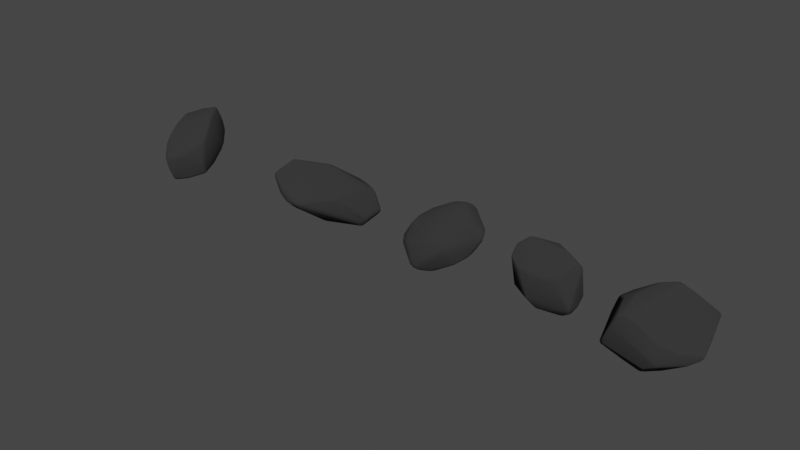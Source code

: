 # Source: rock_generator_file.blend  (saved by Blender 4.2.66; exported with 4.5.12 LTS)
import bpy
from mathutils import Matrix  # noqa: F401  (used for matrix-valued properties, if any)

bpy.ops.wm.read_factory_settings(use_empty=True)
scene = bpy.context.scene
scene.name = 'Scene'

# ---- collections
col_collection = bpy.data.collections.new('Collection'); scene.collection.children.link(col_collection)

# ---- materials (node trees are filled in below, after node groups)
mat_rock = bpy.data.materials.new('Rock')
mat_rock.alpha_threshold = 0.0
mat_rock.use_transparent_shadow = False
mat_rock.diffuse_color = (0.129, 0.129, 0.129, 1.0)
mat_rock.line_color = (0.0, 0.0, 0.0, 1.0)

# ---- material node trees
mat_rock.use_nodes = True; mat_rock.node_tree.nodes.clear()
_N = mat_rock.node_tree.nodes; _L = mat_rock.node_tree.links
n0 = _N.new('ShaderNodeOutputMaterial'); n0.name = 'Material Output'; n0.location = (300, 300)
n1 = _N.new('ShaderNodeBsdfDiffuse'); n1.name = 'Diffuse BSDF'; n1.location = (10, 300)
n1.inputs[0].default_value = (0.03667, 0.03667, 0.03667, 1.0)
n1.inputs[1].default_value = 0.4
_L.new(n1.outputs[0], n0.inputs[0])
n0.is_active_output = True

# ---- world
world_world = bpy.data.worlds.new('World'); scene.world = world_world
world_world.use_nodes = True; world_world.node_tree.nodes.clear()
_N = world_world.node_tree.nodes; _L = world_world.node_tree.links
n0 = _N.new('ShaderNodeOutputWorld'); n0.name = 'World Output'; n0.location = (300, 300)
n1 = _N.new('ShaderNodeBackground'); n1.name = 'Background'; n1.location = (10, 300)
n1.inputs[0].default_value = (0.05088, 0.05088, 0.05088, 1.0)
_L.new(n1.outputs[0], n0.inputs[0])
n0.is_active_output = True
world_world.color = (0.05088, 0.05088, 0.05088)
world_world.use_sun_shadow = False
world_world.sun_shadow_jitter_overblur = 0.0

# ---- meshes
me_cube = bpy.data.meshes.new('Cube')
me_cube.from_pydata([(-0.137, -0.04487, 0.07624), (-0.1612, -0.06598, 0.04908), (-0.1446, -0.08147, 0.05675), (-0.1331, -0.07449, 0.06681), (-0.1499, -0.05939, 0.06433), (0.04826, 0.1889, 0.09847), (0.02447, 0.1733, 0.1245), (0.03526, 0.145, 0.1517), (0.07415, 0.1627, 0.1335), (0.08279, 0.1799, 0.1004), (0.03537, 0.1836, 0.1121), (0.05594, 0.1793, 0.1274), (0.02885, 0.161, 0.1404), (0.05553, 0.1548, 0.1453), (0.08095, 0.1735, 0.1188), (0.06583, 0.1875, 0.0995), (-0.04347, -0.1541, -0.1488), (-0.02304, -0.1737, -0.1241), (-0.04831, -0.189, -0.09876), (-0.08279, -0.1799, -0.1004), (-0.07859, -0.1615, -0.1338), (-0.03226, -0.1658, -0.1388), (-0.05733, -0.1803, -0.127), (-0.03475, -0.1838, -0.112), (-0.06583, -0.1875, -0.09965), (-0.08284, -0.1727, -0.1185), (-0.06195, -0.159, -0.144), (0.1324, 0.06052, -0.07163), (0.1625, 0.06295, -0.04974), (0.149, 0.06309, -0.06317), (0.001681, 0.1552, -0.05962), (-0.01504, 0.1719, -0.03258), (-0.006975, 0.1671, -0.0481), (0.08888, 0.1776, 0.05466), (0.0597, 0.1876, 0.02926), (0.07451, 0.1861, 0.04418), (0.07598, 0.1769, 0.000793), (0.1112, 0.1658, 0.01837), (0.1305, 0.1395, -0.007578), (0.09436, 0.1535, -0.02499), (0.09483, 0.1735, 0.009387), (0.1047, 0.1633, -0.00539), (0.1224, 0.1543, 0.004901), (0.1136, 0.1478, -0.01771), (0.08578, 0.1674, -0.01363), (-0.006008, -0.163, 0.05355), (0.009992, -0.1751, 0.01887), (0.002376, -0.1717, 0.03707), (0.1111, -0.1481, -0.01293), (0.1373, -0.1231, 0.001346), (0.1315, -0.123, 0.03978), (0.1052, -0.1588, 0.02833), (0.1261, -0.1371, -0.006575), (0.1234, -0.1449, 0.01569), (0.1366, -0.124, 0.0209), (0.1199, -0.1425, 0.03539), (0.1091, -0.1561, 0.007186), (0.05503, -0.1623, 0.05734), (0.0144, -0.1525, 0.06775), (0.0351, -0.1601, 0.06476), (-0.1366, 0.1174, -0.04491), (-0.1413, 0.1218, -0.006814), (-0.1153, 0.1464, 0.007951), (-0.1104, 0.1558, -0.0341), (-0.1414, 0.1207, -0.02629), (-0.1283, 0.1423, -0.02141), (-0.1302, 0.1356, 0.00136), (-0.1138, 0.1539, -0.01269), (-0.125, 0.1381, -0.04102), (-0.09012, -0.1793, -0.05555), (-0.05955, -0.188, -0.03051), (-0.07483, -0.1867, -0.04481), (-0.07572, -0.1788, -0.007205), (-0.116, -0.1541, 0.01291), (-0.1124, -0.1666, -0.02325), (-0.09621, -0.1687, 0.004285), (-0.1039, -0.169, -0.003442), (-0.1159, -0.162, -0.004516), (-0.09537, -0.175, -0.01508), (-0.01906, 0.1441, -0.07565), (-0.05984, 0.1543, -0.06596), (-0.04004, 0.1513, -0.07329), (-0.1411, -0.02953, -0.1278), (-0.1571, -0.05517, -0.1146), (-0.1643, -0.01956, -0.1048), (-0.1497, -0.0417, -0.1237), (-0.1563, -0.03393, -0.1191), (-0.1632, -0.03731, -0.1117), (-0.1539, -0.02393, -0.119), (-0.199, -0.01311, -0.01318), (-0.2075, -0.04797, -0.0527), (-0.2036, -0.06487, -0.03405), (-0.2057, -0.02947, -0.03336), (-0.2098, -0.04468, -0.03311), (-0.2113, -0.05766, -0.04232), (-0.2055, -0.03961, -0.02117), (-0.2075, -0.04797, -0.0527), (-0.1954, -0.0804, -0.06829), (-0.2078, -0.0705, -0.03224), (-0.2039, -0.06413, -0.06253), (-0.2096, -0.06825, -0.05182), (-0.2056, -0.07838, -0.05144), (-0.2125, -0.05978, -0.04223), (-0.1255, 0.07401, -0.09829), (-0.09975, 0.1135, -0.08763), (-0.1062, 0.05479, -0.1219), (-0.1141, 0.09509, -0.09435), (-0.1114, 0.08181, -0.107), (-0.103, 0.0868, -0.1072), (-0.117, 0.06477, -0.1128), (-0.1733, -0.01452, 0.05069), (-0.1504, 0.01622, 0.0776), (-0.168, 0.03224, 0.05148), (-0.1633, 0.0004888, 0.0658), (-0.1668, 0.01348, 0.06307), (-0.1624, 0.02485, 0.06709), (-0.1732, 0.009137, 0.05215), (-0.1235, 0.07168, 0.09801), (-0.1203, 0.09997, 0.08366), (-0.1464, 0.07652, 0.06777), (-0.124, 0.08648, 0.09399), (-0.1337, 0.08351, 0.08659), (-0.1353, 0.08984, 0.07655), (-0.1382, 0.07473, 0.08545), (0.1624, 0.1267, 0.05424), (0.1904, 0.08775, 0.06926), (0.194, 0.09196, 0.03665), (0.1786, 0.1094, 0.06316), (0.1878, 0.1033, 0.05425), (0.1963, 0.09251, 0.05375), (0.1799, 0.1111, 0.04495), (-0.1909, -0.09526, -0.03557), (-0.1904, -0.08775, -0.06926), (-0.1615, -0.128, -0.05503), (-0.1948, -0.09419, -0.05355), (-0.1868, -0.1045, -0.05423), (-0.1781, -0.1099, -0.06355), (-0.178, -0.1132, -0.04475), (-0.07251, -0.09462, -0.1581), (-0.04467, -0.1403, -0.1543), (-0.08164, -0.1265, -0.1478), (-0.0575, -0.1188, -0.159), (-0.06654, -0.1207, -0.1576), (-0.06408, -0.1346, -0.1538), (-0.0779, -0.1096, -0.1554), (0.02367, 0.1349, 0.1547), (-0.02252, 0.1336, 0.137), (-0.03462, 0.1011, 0.1455), (-0.0003283, 0.136, 0.148), (-0.01353, 0.1237, 0.1498), (-0.03078, 0.1176, 0.1441), (-0.004415, 0.1189, 0.1535), (0.05891, 0.08538, 0.1595), (0.07063, 0.1188, 0.1522), (0.03403, 0.1332, 0.1562), (0.06534, 0.1014, 0.1579), (0.05393, 0.1124, 0.16), (0.05292, 0.1268, 0.1566), (0.04533, 0.1105, 0.1609), (-0.02764, -0.1413, -0.1525), (0.03826, -0.1021, -0.1438), (0.02484, -0.135, -0.1352), (0.003802, -0.1227, -0.1517), (0.01476, -0.1267, -0.1482), (0.03393, -0.1192, -0.1425), (-0.000403, -0.1401, -0.1462), (0.1647, 0.01976, 0.1044), (0.1553, 0.05401, 0.1143), (0.1401, 0.02594, 0.1269), (0.1627, 0.03697, 0.1116), (0.1558, 0.03285, 0.1188), (0.1486, 0.0397, 0.1234), (0.1534, 0.02212, 0.1184), (0.2016, 0.07673, 0.03621), (0.1954, 0.0804, 0.06829), (0.2075, 0.04797, 0.0527), (0.2029, 0.08153, 0.05276), (0.2083, 0.06976, 0.05269), (0.2039, 0.06413, 0.06253), (0.2106, 0.06246, 0.04424), (0.1504, -0.01622, -0.0776), (0.1741, 0.01011, -0.05091), (0.168, -0.03224, -0.05148), (0.1638, -0.002674, -0.06588), (0.167, -0.01439, -0.06309), (0.1736, -0.01032, -0.05208), (0.1624, -0.02485, -0.06709), (0.2054, 0.05529, 0.01378), (0.2068, 0.04814, 0.05219), (0.198, 0.01225, 0.01182), (0.2118, 0.05195, 0.03376), (0.2095, 0.04188, 0.02819), (0.2049, 0.02904, 0.03249), (0.2043, 0.03454, 0.01195), (0.1456, -0.07708, -0.06797), (0.1198, -0.1009, -0.08422), (0.1238, -0.07121, -0.09784), (0.1346, -0.09053, -0.07688), (0.1334, -0.08378, -0.08672), (0.1239, -0.08677, -0.09412), (0.138, -0.07482, -0.08548), (0.1209, -0.0876, 0.09234), (0.1017, -0.07178, 0.1165), (0.09563, -0.1249, 0.08061), (0.1127, -0.08023, 0.1073), (0.1073, -0.09629, 0.101), (0.09872, -0.1014, 0.1009), (0.1099, -0.1078, 0.08781)], [], [(63, 31, 80), (70, 46, 72), (51, 57, 46), (51, 203, 57), (90, 60, 103, 84, 96), (159, 16, 139), (61, 89, 112, 119), (138, 82, 105), (7, 145, 154), (6, 62, 118, 146), (195, 48, 17, 161), (125, 8, 153, 167, 174), (97, 83, 140, 20, 132), (70, 18, 51, 46), (63, 5, 34, 31), (63, 80, 104), (19, 69, 74, 133), (79, 30, 39, 27), (188, 175, 166, 201, 50), (182, 189, 49, 194), (152, 202, 168), (202, 152, 147, 0, 3, 58), (124, 37, 33, 9), (28, 187, 181), (131, 73, 2, 1, 98), (45, 58, 3, 2, 73), (187, 28, 38, 126, 173), (1, 110, 91, 98), (160, 27, 180, 196), (31, 34, 36), (105, 79, 27, 160, 138), (0, 4, 1, 2, 3), (5, 10, 11, 15), (6, 12, 11, 10), (7, 13, 11, 12), (8, 14, 11, 13), (9, 15, 11, 14), (16, 21, 22, 26), (17, 23, 22, 21), (18, 24, 22, 23), (19, 25, 22, 24), (20, 26, 22, 25), (36, 40, 41, 44), (37, 42, 41, 40), (38, 43, 41, 42), (39, 44, 41, 43), (48, 52, 53, 56), (49, 54, 53, 52), (50, 55, 53, 54), (51, 56, 53, 55), (60, 64, 65, 68), (61, 66, 65, 64), (62, 67, 65, 66), (63, 68, 65, 67), (72, 75, 76, 78), (73, 77, 76, 75), (74, 78, 76, 77), (82, 85, 86, 88), (83, 87, 86, 85), (84, 88, 86, 87), (89, 92, 93, 95), (90, 94, 93, 92), (91, 95, 93, 94), (96, 99, 100, 102), (97, 101, 100, 99), (98, 102, 100, 101), (103, 106, 107, 109), (104, 108, 107, 106), (105, 109, 107, 108), (110, 113, 114, 116), (111, 115, 114, 113), (112, 116, 114, 115), (117, 120, 121, 123), (118, 122, 121, 120), (119, 123, 121, 122), (124, 127, 128, 130), (125, 129, 128, 127), (126, 130, 128, 129), (131, 134, 135, 137), (132, 136, 135, 134), (133, 137, 135, 136), (138, 141, 142, 144), (139, 143, 142, 141), (140, 144, 142, 143), (145, 148, 149, 151), (146, 150, 149, 148), (147, 151, 149, 150), (152, 155, 156, 158), (153, 157, 156, 155), (154, 158, 156, 157), (159, 162, 163, 165), (160, 164, 163, 162), (161, 165, 163, 164), (166, 169, 170, 172), (167, 171, 170, 169), (168, 172, 170, 171), (173, 176, 177, 179), (174, 178, 177, 176), (175, 179, 177, 178), (180, 183, 184, 186), (181, 185, 184, 183), (182, 186, 184, 185), (187, 190, 191, 193), (188, 192, 191, 190), (189, 193, 191, 192), (194, 197, 198, 200), (195, 199, 198, 197), (196, 200, 198, 199), (201, 204, 205, 207), (202, 206, 205, 204), (203, 207, 205, 206), (31, 36, 44, 32), (32, 44, 39, 30), (70, 72, 78, 71), (71, 78, 74, 69), (9, 33, 35, 15), (15, 35, 34, 5), (84, 103, 109, 88), (88, 109, 105, 82), (83, 97, 99, 87), (87, 99, 96, 84), (91, 110, 116, 95), (95, 116, 112, 89), (111, 117, 123, 115), (115, 123, 119, 112), (8, 125, 127, 14), (14, 127, 124, 9), (97, 132, 134, 101), (101, 134, 131, 98), (82, 138, 144, 85), (85, 144, 140, 83), (20, 140, 143, 26), (26, 143, 139, 16), (19, 133, 136, 25), (25, 136, 132, 20), (147, 152, 158, 151), (151, 158, 154, 145), (16, 159, 165, 21), (21, 165, 161, 17), (18, 70, 71, 24), (24, 71, 69, 19), (73, 131, 137, 77), (77, 137, 133, 74), (125, 174, 176, 129), (129, 176, 173, 126), (166, 175, 178, 169), (169, 178, 174, 167), (182, 194, 200, 186), (186, 200, 196, 180), (181, 187, 193, 185), (185, 193, 189, 182), (160, 196, 199, 164), (164, 199, 195, 161), (17, 48, 56, 23), (23, 56, 51, 18), (0, 111, 113, 4), (4, 113, 110, 1), (28, 181, 183, 29), (29, 183, 180, 27), (27, 39, 43, 29), (29, 43, 38, 28), (33, 37, 40, 35), (35, 40, 36, 34), (46, 57, 59, 47), (47, 59, 58, 45), (30, 79, 81, 32), (32, 81, 80, 31), (45, 73, 75, 47), (47, 75, 72, 46), (63, 104, 106, 68), (68, 106, 103, 60), (79, 105, 108, 81), (81, 108, 104, 80), (5, 63, 67, 10), (10, 67, 62, 6), (90, 96, 102, 94), (94, 102, 98, 91), (60, 90, 92, 64), (64, 92, 89, 61), (61, 119, 122, 66), (66, 122, 118, 62), (6, 146, 148, 12), (12, 148, 145, 7), (117, 147, 150, 120), (120, 150, 146, 118), (37, 124, 130, 42), (42, 130, 126, 38), (7, 154, 157, 13), (13, 157, 153, 8), (159, 139, 141, 162), (162, 141, 138, 160), (152, 168, 171, 155), (155, 171, 167, 153), (49, 189, 192, 54), (54, 192, 188, 50), (48, 195, 197, 52), (52, 197, 194, 49), (50, 201, 207, 55), (55, 207, 203, 51), (202, 58, 59, 206), (206, 59, 57, 203), (175, 188, 190, 179), (179, 190, 187, 173), (168, 202, 204, 172), (172, 204, 201, 166), (147, 117, 111, 0)])
me_cube.polygons.foreach_set('use_smooth', [True] * 206)
me_cube.materials.append(mat_rock)
me_cube.update()
me_cube_001 = bpy.data.meshes.new('Cube.001')
me_cube_001.from_pydata([(0.01995, 0.1536, -0.05457), (-0.01995, -0.1536, 0.05457), (-0.001025, -0.1447, 0.08535), (-0.0007658, -0.1526, 0.06977), (0.06032, -0.141, 0.07712), (-0.0009702, -0.1497, 0.07833), (0.01897, -0.148, 0.07824), (0.03123, -0.1479, 0.07383), (0.03435, -0.1432, 0.08132), (0.1698, -0.00772, 0.123), (0.1817, -0.004695, 0.1016), (0.1836, 0.0093, 0.07924), (0.1779, 0.01471, 0.1063), (0.1772, -0.006703, 0.1131), (0.1818, 0.00446, 0.1047), (0.184, 0.002077, 0.0904), (0.1823, 0.01301, 0.09312), (0.1749, 0.004, 0.1162), (-0.1819, 0.00411, -0.1014), (-0.1698, 0.00772, -0.123), (-0.1784, -0.01521, -0.1061), (-0.1836, -0.01039, -0.07701), (-0.1773, 0.006421, -0.1129), (-0.1819, -0.004807, -0.1043), (-0.1751, -0.004162, -0.1161), (-0.1824, -0.01368, -0.09196), (-0.1842, -0.002929, -0.08918), (-0.000137, 0.1447, -0.08544), (-0.05753, 0.1413, -0.07677), (0.000638, 0.1526, -0.06987), (-0.0325, 0.1434, -0.0813), (-0.01838, 0.1481, -0.07821), (-0.02989, 0.148, -0.0737), (0.0003156, 0.1498, -0.0784), (0.09176, -0.1373, 0.06912), (0.07216, -0.1438, 0.0513), (0.09093, -0.1395, 0.06055), (0.08164, -0.1418, 0.06103), (0.1104, -0.1133, 0.09177), (0.1084, -0.1273, 0.08001), (0.1257, -0.1136, 0.07996), (0.1094, -0.122, 0.08564), (0.1157, -0.1198, 0.08461), (0.1179, -0.1212, 0.08026), (0.119, -0.1146, 0.0871), (0.1258, -0.1129, 0.05527), (0.117, -0.1283, 0.05619), (0.1242, -0.1218, 0.05513), (0.159, -0.03663, -0.1272), (0.17, -0.04874, -0.101), (0.1687, -0.06246, -0.07776), (0.1601, -0.06664, -0.105), (0.1656, -0.04262, -0.1145), (0.1673, -0.05644, -0.1045), (0.1708, -0.0558, -0.08944), (0.1656, -0.06586, -0.09157), (0.1608, -0.05214, -0.118), (0.1637, -0.04004, -0.1355), (0.1413, -0.04786, -0.1336), (0.1536, -0.04458, -0.1335), (-0.1325, 0.1131, -0.05597), (-0.1172, 0.1283, -0.05569), (-0.1263, 0.1219, -0.05519), (-0.07494, 0.1434, -0.0489), (-0.09364, 0.1369, -0.06671), (-0.09257, 0.1391, -0.05882), (-0.08367, 0.1415, -0.05874), (-0.117, 0.1232, -0.08099), (-0.1205, 0.1082, -0.09368), (-0.1329, 0.1083, -0.08065), (-0.1187, 0.1173, -0.08724), (-0.1251, 0.1148, -0.08606), (-0.1282, 0.1096, -0.08856), (-0.1263, 0.1167, -0.08105), (-0.1644, 0.0547, 0.1095), (-0.1724, 0.05126, 0.08239), (-0.174, 0.03623, 0.1051), (-0.1645, 0.03615, 0.1244), (-0.1696, 0.05417, 0.09619), (-0.1716, 0.04621, 0.1078), (-0.1746, 0.04393, 0.09377), (-0.1707, 0.03612, 0.1155), (-0.1655, 0.04626, 0.1184), (-0.153, 0.05692, 0.1323), (-0.1584, 0.03515, 0.1302), (-0.1555, 0.0458, 0.1315), (0.01725, 0.1372, 0.07094), (-0.001951, 0.1417, 0.06353), (0.007775, 0.1414, 0.06792), (0.04372, 0.1427, -0.08417), (0.04266, 0.1507, -0.06842), (0.04929, 0.1476, -0.07688), (0.04193, 0.1548, 0.04348), (0.03239, 0.1499, 0.02089), (0.03625, 0.151, 0.03398), (0.09445, 0.1377, -0.07159), (0.08468, 0.137, -0.08641), (0.07473, 0.1462, -0.07009), (0.09055, 0.1395, -0.07976), (0.08586, 0.1423, -0.077), (0.07958, 0.1433, -0.07851), (0.08468, 0.1432, -0.07064), (0.01898, 0.0717, 0.1483), (-0.0003806, 0.0722, 0.1498), (0.009717, 0.05797, 0.1599), (0.009554, 0.07314, 0.1501), (0.009686, 0.06862, 0.1544), (0.004505, 0.0659, 0.1562), (0.01477, 0.06561, 0.1554), (0.06783, 0.01693, 0.1654), (0.09697, -0.001877, 0.1598), (0.1017, 0.01407, 0.1566), (0.08257, 0.007287, 0.1643), (0.0916, 0.009304, 0.1628), (0.1002, 0.006357, 0.1608), (0.08511, 0.01616, 0.1621), (0.1526, -0.01221, 0.1388), (0.1343, 0.003533, 0.1466), (0.1304, -0.01269, 0.1496), (0.1446, -0.003843, 0.144), (0.1395, -0.006623, 0.148), (0.1332, -0.00432, 0.1507), (0.1422, -0.01298, 0.1455), (0.149, 0.09513, -0.1053), (0.1377, 0.104, -0.1122), (0.1412, 0.1086, -0.09435), (0.145, 0.101, -0.1103), (0.1447, 0.1049, -0.1053), (0.1405, 0.1085, -0.104), (0.1467, 0.1029, -0.09964), (-0.1602, 0.02566, -0.1299), (-0.1613, 0.0432, -0.1163), (-0.1483, 0.0444, -0.1286), (-0.1622, 0.03491, -0.1238), (-0.1581, 0.0396, -0.1264), (-0.1563, 0.0452, -0.1239), (-0.1549, 0.03556, -0.1306), (-0.1478, -0.041, 0.151), (-0.1535, -0.05861, 0.1378), (-0.1421, -0.06626, 0.1457), (-0.1521, -0.04988, 0.1451), (-0.1496, -0.05698, 0.1469), (-0.1493, -0.06393, 0.1432), (-0.1458, -0.05387, 0.1505), (-0.09864, -0.007178, 0.1783), (-0.06555, 0.01319, 0.1782), (-0.1029, 0.01266, 0.1758), (-0.118, -0.0006939, 0.1734), (-0.08192, 0.002729, 0.18), (-0.09941, 0.003653, 0.1798), (-0.08428, 0.01349, 0.1781), (-0.1112, 0.00663, 0.1759), (-0.1093, -0.004485, 0.1779), (0.1481, -0.04399, 0.1289), (0.1602, -0.04282, 0.1163), (0.1602, -0.02566, 0.1299), (0.1557, -0.04498, 0.124), (0.1579, -0.03946, 0.1264), (0.1618, -0.03483, 0.1238), (0.1548, -0.03535, 0.1308), (-0.1304, 0.01269, -0.1496), (-0.134, -0.003614, -0.1467), (-0.1526, 0.01221, -0.1388), (-0.1331, 0.004279, -0.1507), (-0.1395, 0.006607, -0.148), (-0.1446, 0.003823, -0.144), (-0.1422, 0.01298, -0.1455), (-0.1414, -0.1085, 0.09443), (-0.1386, -0.1035, 0.1126), (-0.1501, -0.09519, 0.1053), (-0.141, -0.1082, 0.1043), (-0.1451, -0.1047, 0.1054), (-0.1458, -0.1008, 0.1104), (-0.1471, -0.1028, 0.09962), (0.1192, -0.01223, -0.1704), (0.1046, -0.02613, -0.1713), (0.06355, -0.02557, -0.1748), (0.1, -0.006869, -0.1764), (0.1128, -0.02001, -0.1722), (0.1004, -0.01772, -0.1763), (0.08417, -0.02663, -0.1743), (0.08169, -0.01614, -0.177), (0.1105, -0.009288, -0.1753), (0.1424, 0.03266, -0.1542), (0.1362, 0.06125, -0.1506), (0.1482, 0.05358, -0.1428), (0.1401, 0.04705, -0.1547), (0.1438, 0.05097, -0.1515), (0.1437, 0.05877, -0.1483), (0.1465, 0.04313, -0.1491), (-0.0966, 0.0007432, -0.1584), (-0.06422, -0.01948, -0.1651), (-0.1017, -0.01407, -0.1566), (-0.08054, -0.008923, -0.1637), (-0.09059, -0.01015, -0.1625), (-0.0833, -0.01743, -0.162), (-0.1, -0.006706, -0.1604), (-0.03443, -0.139, -0.06943), (-0.01691, -0.1436, -0.06482), (-0.02581, -0.1433, -0.06719), (-0.02024, -0.07159, -0.1489), (-0.009039, -0.05845, -0.1598), (-0.0004737, -0.07343, -0.1495), (-0.015, -0.06568, -0.1555), (-0.01005, -0.06897, -0.1544), (-0.004645, -0.06678, -0.1559), (-0.01062, -0.07352, -0.1501), (-0.03155, -0.1502, -0.0158), (-0.04395, -0.1421, -0.03673), (-0.0366, -0.1474, -0.03052), (-0.08468, -0.137, 0.08641), (-0.09445, -0.1377, 0.07159), (-0.07153, -0.1467, 0.06984), (-0.09055, -0.1395, 0.07976), (-0.08517, -0.1424, 0.07695), (-0.08374, -0.1433, 0.07056), (-0.0779, -0.1436, 0.0784), (-0.04304, -0.1428, 0.08413), (-0.04253, -0.1507, 0.06833), (-0.04905, -0.1476, 0.07685)], [], [(46, 36, 35, 198, 51), (87, 63, 65, 61, 74), (147, 84, 77, 137), (104, 145, 109), (93, 97, 90, 0), (11, 49, 185, 123), (45, 50, 10, 154, 40), (29, 63, 87, 93, 0), (103, 87, 74, 83, 146), (86, 12, 125, 95, 92), (130, 162, 19), (20, 161, 192, 200, 197), (167, 20, 197, 208, 211), (12, 86, 102, 111, 117), (67, 61, 65, 64), (76, 21, 169, 138), (18, 75, 60, 69, 131), (198, 202, 175, 58, 51), (183, 48, 57, 174), (155, 9, 116), (218, 1, 3), (153, 118, 110, 144, 139, 2, 38), (35, 3, 1, 207, 198), (217, 2, 139, 168, 210), (201, 191, 176), (218, 212, 207, 1), (89, 96, 124, 184, 27), (28, 67, 64), (0, 90, 29), (39, 34, 36, 46), (132, 68, 27, 184, 177, 190, 160), (2, 5, 6, 8), (3, 7, 6, 5), (4, 8, 6, 7), (9, 13, 14, 17), (10, 15, 14, 13), (11, 16, 14, 15), (12, 17, 14, 16), (18, 22, 23, 26), (19, 24, 23, 22), (20, 25, 23, 24), (21, 26, 23, 25), (27, 30, 31, 33), (28, 32, 31, 30), (29, 33, 31, 32), (34, 37, 36), (37, 35, 36), (38, 41, 42, 44), (39, 43, 42, 41), (40, 44, 42, 43), (48, 52, 53, 56), (49, 54, 53, 52), (50, 55, 53, 54), (51, 56, 53, 55), (63, 66, 65), (66, 64, 65), (67, 70, 71, 73), (68, 72, 71, 70), (69, 73, 71, 72), (74, 78, 79, 82), (75, 80, 79, 78), (76, 81, 79, 80), (77, 82, 79, 81), (95, 98, 99, 101), (96, 100, 99, 98), (97, 101, 99, 100), (102, 105, 106, 108), (103, 107, 106, 105), (104, 108, 106, 107), (109, 112, 113, 115), (110, 114, 113, 112), (111, 115, 113, 114), (116, 119, 120, 122), (117, 121, 120, 119), (118, 122, 120, 121), (123, 126, 127, 129), (124, 128, 127, 126), (125, 129, 127, 128), (130, 133, 134, 136), (131, 135, 134, 133), (132, 136, 134, 135), (137, 140, 141, 143), (138, 142, 141, 140), (139, 143, 141, 142), (144, 148, 149, 152), (145, 150, 149, 148), (146, 151, 149, 150), (147, 152, 149, 151), (153, 156, 157, 159), (154, 158, 157, 156), (155, 159, 157, 158), (160, 163, 164, 166), (161, 165, 164, 163), (162, 166, 164, 165), (167, 170, 171, 173), (168, 172, 171, 170), (169, 173, 171, 172), (174, 178, 179, 182), (175, 180, 179, 178), (176, 181, 179, 180), (177, 182, 179, 181), (183, 186, 187, 189), (184, 188, 187, 186), (185, 189, 187, 188), (190, 193, 194, 196), (191, 195, 194, 193), (192, 196, 194, 195), (200, 203, 204, 206), (201, 205, 204, 203), (202, 206, 204, 205), (210, 213, 214, 216), (211, 215, 214, 213), (212, 216, 214, 215), (51, 58, 59, 56), (56, 59, 57, 48), (61, 67, 73, 62), (62, 73, 69, 60), (77, 84, 85, 82), (82, 85, 83, 74), (92, 95, 101, 94), (94, 101, 97, 93), (90, 97, 100, 91), (91, 100, 96, 89), (12, 117, 119, 17), (17, 119, 116, 9), (104, 109, 115, 108), (108, 115, 111, 102), (110, 118, 121, 114), (114, 121, 117, 111), (11, 123, 129, 16), (16, 129, 125, 12), (95, 125, 128, 98), (98, 128, 124, 96), (18, 131, 133, 22), (22, 133, 130, 19), (68, 132, 135, 72), (72, 135, 131, 69), (76, 138, 140, 81), (81, 140, 137, 77), (118, 153, 159, 122), (122, 159, 155, 116), (9, 155, 158, 13), (13, 158, 154, 10), (132, 160, 166, 136), (136, 166, 162, 130), (19, 162, 165, 24), (24, 165, 161, 20), (20, 167, 173, 25), (25, 173, 169, 21), (138, 169, 172, 142), (142, 172, 168, 139), (58, 175, 178, 59), (59, 178, 174, 57), (160, 190, 196, 163), (163, 196, 192, 161), (191, 201, 203, 195), (195, 203, 200, 192), (167, 211, 213, 170), (170, 213, 210, 168), (198, 207, 209, 199), (199, 209, 208, 197), (207, 212, 215, 209), (209, 215, 211, 208), (212, 218, 219, 216), (216, 219, 217, 210), (175, 202, 205, 180), (180, 205, 201, 176), (109, 145, 148, 112), (112, 148, 144, 110), (4, 39, 41, 8), (8, 41, 38, 2), (3, 35, 37, 7), (7, 37, 34, 4), (2, 217, 219, 5), (5, 219, 218, 3), (29, 90, 91, 33), (33, 91, 89, 27), (45, 40, 43, 47), (47, 43, 39, 46), (60, 75, 78, 62), (62, 78, 74, 61), (103, 146, 150, 107), (107, 150, 145, 104), (87, 103, 105, 88), (88, 105, 102, 86), (84, 147, 151, 85), (85, 151, 146, 83), (93, 87, 88, 94), (94, 88, 86, 92), (21, 76, 80, 26), (26, 80, 75, 18), (139, 144, 152, 143), (143, 152, 147, 137), (10, 50, 54, 15), (15, 54, 49, 11), (48, 183, 189, 52), (52, 189, 185, 49), (123, 185, 188, 126), (126, 188, 184, 124), (46, 51, 55, 47), (47, 55, 50, 45), (40, 154, 156, 44), (44, 156, 153, 38), (177, 184, 186, 182), (182, 186, 183, 174), (202, 198, 199, 206), (206, 199, 197, 200), (176, 191, 193, 181), (181, 193, 190, 177), (28, 64, 66, 32), (32, 66, 63, 29), (27, 68, 70, 30), (30, 70, 67, 28), (4, 34, 39)])
me_cube_001.polygons.foreach_set('use_smooth', [True] * 214)
me_cube_001.materials.append(mat_rock)
me_cube_001.update()
me_cube_002 = bpy.data.meshes.new('Cube.002')
me_cube_002.from_pydata([(0.09364, -0.2243, -0.04976), (0.1093, -0.2164, -0.04867), (0.1014, -0.2229, -0.04554), (0.1013, -0.2214, -0.05141), (-0.1015, 0.214, 0.06366), (-0.09832, 0.2233, 0.04427), (-0.1004, 0.2204, 0.05419), (0.02006, 0.08113, 0.2083), (0.03671, 0.07591, 0.2011), (0.02926, 0.07903, 0.2058), (0.2448, 0.01716, 0.001958), (0.2406, 0.0222, 0.01856), (0.2452, 0.01791, 0.01007), (0.2522, -0.06878, -0.02828), (0.2559, -0.05329, -0.02772), (0.2535, -0.05983, -0.01599), (0.2557, -0.06139, -0.02869), (0.2567, -0.06116, -0.02358), (0.2569, -0.05646, -0.02125), (0.2545, -0.06542, -0.02159), (0.1815, -0.1598, 0.002935), (0.1858, -0.147, 0.01389), (0.1862, -0.1534, 0.008573), (-0.01219, -0.2455, 0.1363), (-0.009387, -0.2364, 0.1474), (-0.01017, -0.2427, 0.1431), (0.1039, -0.223, 0.04795), (0.1026, -0.2147, 0.06212), (0.1037, -0.2206, 0.05644), (-0.01026, -0.1617, 0.17), (-0.03176, -0.1811, 0.1736), (-0.01672, -0.1536, 0.1752), (0.09709, 0.1298, 0.1586), (0.1157, 0.1248, 0.1507), (0.1075, 0.1285, 0.1559), (0.05695, 0.09771, 0.1909), (0.04293, 0.106, 0.1967), (0.0515, 0.103, 0.1945), (-0.1938, -0.1923, -0.06573), (-0.1851, -0.2065, -0.06422), (-0.1764, -0.2242, -0.0393), (-0.1953, -0.201, -0.05234), (-0.1902, -0.2002, -0.06629), (-0.191, -0.2063, -0.05787), (-0.1813, -0.2165, -0.05236), (-0.1868, -0.2134, -0.0457), (-0.1963, -0.197, -0.05948), (-0.09796, -0.1314, -0.159), (-0.1156, -0.1249, -0.1509), (-0.1077, -0.129, -0.1561), (-0.2449, -0.01725, -0.001931), (-0.2403, -0.02239, -0.01881), (-0.2452, -0.01799, -0.01014), (0.03061, 0.1755, -0.1747), (0.01026, 0.1617, -0.17), (0.01638, 0.152, -0.1755), (0.01223, 0.2407, -0.1375), (0.009387, 0.2364, -0.1474), (0.01018, 0.2413, -0.1434), (0.0596, 0.2502, -0.1576), (0.06086, 0.237, -0.1682), (0.0604, 0.2447, -0.1645), (-0.06078, -0.2461, 0.1658), (-0.06107, -0.2549, 0.1548), (-0.06111, -0.2524, 0.1621), (-0.1815, 0.1598, -0.002935), (-0.1858, 0.147, -0.01389), (-0.1862, 0.1534, -0.008573), (-0.2559, 0.05329, 0.02772), (-0.2522, 0.06878, 0.02828), (-0.2533, 0.06005, 0.01591), (-0.2557, 0.06139, 0.02869), (-0.2567, 0.06121, 0.02357), (-0.2544, 0.06553, 0.02155), (-0.2569, 0.05655, 0.02124), (-0.02006, -0.08113, -0.2083), (-0.03671, -0.07591, -0.2011), (-0.02926, -0.07903, -0.2058), (-0.05724, -0.09802, -0.1907), (-0.04293, -0.106, -0.1967), (-0.05159, -0.1031, -0.1945), (-0.1039, 0.223, -0.04795), (-0.1027, 0.2147, -0.06211), (-0.1037, 0.2206, -0.05643), (0.201, 0.1879, 0.05799), (0.202, 0.1962, 0.04458), (0.1853, 0.2175, 0.03934), (0.1923, 0.2023, 0.05798), (0.2036, 0.1925, 0.05162), (0.1987, 0.2013, 0.05145), (0.1948, 0.2077, 0.04175), (0.1894, 0.2109, 0.04922), (0.1974, 0.1957, 0.05905), (0.2036, -0.1038, -0.06707), (0.1964, -0.09791, -0.082), (0.2016, -0.1009, -0.0751), (0.2401, -0.06178, -0.05503), (0.2497, -0.05381, -0.04211), (0.2467, -0.06924, -0.04102), (0.2459, -0.05765, -0.04929), (0.2474, -0.06197, -0.04677), (0.2498, -0.06188, -0.04225), (0.2442, -0.06599, -0.04892), (0.09907, -0.213, -0.06732), (0.08096, -0.2194, -0.0686), (0.08569, -0.2089, -0.08088), (0.09047, -0.2174, -0.06856), (0.08858, -0.2152, -0.07322), (0.08372, -0.2153, -0.07563), (0.09279, -0.2113, -0.07439), (-0.1223, -0.257, 0.08824), (-0.1126, -0.2641, 0.08162), (-0.1185, -0.2626, 0.08555), (-0.08841, -0.251, 0.1543), (-0.09957, -0.253, 0.1425), (-0.08683, -0.2597, 0.1431), (-0.09482, -0.2524, 0.1494), (-0.09253, -0.257, 0.1481), (-0.09431, -0.2584, 0.1434), (-0.08793, -0.2573, 0.1502), (-0.1528, -0.2399, 0.02281), (-0.1718, -0.229, -0.03006), (-0.1466, -0.2474, 0.01792), (-0.1641, -0.2353, -0.003142), (-0.1575, -0.2419, 0.007799), (-0.1595, -0.2393, -0.006313), (-0.1517, -0.2457, 0.02092), (0.02258, -0.2037, -0.1127), (0.04074, -0.2015, -0.1109), (0.03337, -0.2116, -0.1004), (0.03191, -0.2033, -0.1127), (0.03294, -0.207, -0.109), (0.03745, -0.2078, -0.1065), (0.02791, -0.2085, -0.107), (-0.1641, -0.2241, -0.05107), (-0.1566, -0.2324, -0.03773), (-0.1731, -0.227, -0.03721), (-0.1604, -0.2291, -0.04489), (-0.1653, -0.2292, -0.04265), (-0.1652, -0.2309, -0.03771), (-0.1692, -0.2267, -0.04474), (0.1223, 0.257, -0.08824), (0.1126, 0.2641, -0.08162), (0.1185, 0.2626, -0.08555), (0.08775, 0.257, -0.1433), (0.09957, 0.253, -0.1425), (0.08897, 0.2491, -0.1545), (0.09458, 0.2577, -0.1435), (0.09277, 0.256, -0.1482), (0.0951, 0.2514, -0.1495), (0.08818, 0.2553, -0.1505), (-0.08096, 0.2194, 0.0686), (-0.09407, 0.2158, 0.08088), (-0.08752, 0.2176, 0.07474), (-0.04074, 0.2015, 0.1109), (-0.02258, 0.2037, 0.1127), (-0.03337, 0.2116, 0.1004), (-0.03191, 0.2033, 0.1127), (-0.03294, 0.207, 0.109), (-0.02791, 0.2085, 0.107), (-0.03745, 0.2078, 0.1065), (0.1647, 0.2231, 0.04938), (0.1728, 0.2274, 0.03593), (0.1566, 0.2324, 0.03773), (0.1695, 0.2264, 0.04345), (0.1654, 0.2291, 0.04199), (0.1651, 0.231, 0.03707), (0.1608, 0.2288, 0.04434), (0.1561, 0.2403, -0.02483), (0.1466, 0.2474, -0.01792), (0.169, 0.2331, 0.01483), (0.1527, 0.2458, -0.02157), (0.1573, 0.243, -0.01206), (0.1582, 0.2414, -0.001307), (0.1637, 0.2375, -0.005213), (-0.2047, 0.104, 0.06699), (-0.1965, 0.09798, 0.08187), (-0.2019, 0.101, 0.07504), (-0.2497, 0.05381, 0.04211), (-0.2401, 0.06191, 0.05495), (-0.2467, 0.06924, 0.04102), (-0.2459, 0.05771, 0.04925), (-0.2474, 0.062, 0.04676), (-0.2443, 0.06603, 0.0489), (-0.2498, 0.06188, 0.04225), (0.01044, 0.1061, 0.1957), (0.02903, 0.1075, 0.1982), (0.01949, 0.1076, 0.1979), (0.1286, 0.1163, -0.1682), (0.1378, 0.125, -0.1557), (0.134, 0.1212, -0.1629), (-0.03668, 0.03027, 0.2054), (-0.05204, 0.03574, 0.2009), (-0.04472, 0.03293, 0.2046), (0.01993, 0.08115, 0.2083), (0.003232, 0.08537, 0.2037), (0.01095, 0.08292, 0.2074), (0.09902, 0.09039, -0.1862), (0.08446, 0.09798, -0.1905), (0.08991, 0.08837, -0.1904), (0.03668, -0.03027, -0.2054), (0.05204, -0.03574, -0.2009), (0.04472, -0.03293, -0.2046), (-0.1378, -0.125, 0.1557), (-0.1286, -0.1163, 0.1682), (-0.134, -0.1212, 0.1629), (-0.08462, -0.09837, 0.1903), (-0.09902, -0.09039, 0.1862), (-0.08996, -0.08848, 0.1904), (-0.02903, -0.1075, -0.1982), (-0.01044, -0.1061, -0.1957), (-0.01949, -0.1076, -0.1979), (-0.003232, -0.08537, -0.2037), (-0.01993, -0.08115, -0.2083), (-0.01095, -0.08292, -0.2074)], [], [(206, 62, 30, 7, 194, 191), (178, 68, 50, 41, 120, 110, 114, 203), (75, 53, 60, 198, 200, 213), (186, 36, 32, 87, 161, 155), (57, 60, 53, 55, 54), (24, 29, 31, 30, 62), (0, 2, 26, 23, 63, 115, 111), (20, 1, 103, 93, 98, 13), (129, 104, 0, 111, 122, 135), (81, 65, 5), (142, 5, 151, 156, 163, 169), (5, 65, 69, 180, 175), (195, 185, 154, 152, 4, 176, 192), (56, 81, 5, 142, 144, 59), (134, 39, 47, 79, 209, 127), (188, 96, 94, 201, 197), (84, 33, 11), (186, 194, 7, 36), (201, 94, 105, 128, 210, 212), (176, 179, 204, 207, 192), (48, 51, 70, 66, 82, 57, 54, 76, 78), (38, 51, 48), (136, 121, 40), (60, 146, 188, 197, 199, 198), (209, 79, 75, 213), (8, 29, 24, 27, 21, 15, 11, 33, 35), (86, 170, 162), (141, 168, 85, 10, 14, 97, 189, 145), (62, 206, 208, 207, 204, 113), (0, 3, 2), (3, 1, 2), (13, 16, 17, 19), (14, 18, 17, 16), (15, 19, 17, 18), (38, 42, 43, 46), (39, 44, 43, 42), (40, 45, 43, 44), (41, 46, 43, 45), (68, 71, 72, 74), (69, 73, 72, 71), (70, 74, 72, 73), (84, 88, 89, 92), (85, 90, 89, 88), (86, 91, 89, 90), (87, 92, 89, 91), (96, 99, 100, 102), (97, 101, 100, 99), (98, 102, 100, 101), (103, 106, 107, 109), (104, 108, 107, 106), (105, 109, 107, 108), (113, 116, 117, 119), (114, 118, 117, 116), (115, 119, 117, 118), (120, 123, 124, 126), (121, 125, 124, 123), (122, 126, 124, 125), (127, 130, 131, 133), (128, 132, 131, 130), (129, 133, 131, 132), (134, 137, 138, 140), (135, 139, 138, 137), (136, 140, 138, 139), (144, 147, 148, 150), (145, 149, 148, 147), (146, 150, 148, 149), (154, 157, 158, 160), (155, 159, 158, 157), (156, 160, 158, 159), (161, 164, 165, 167), (162, 166, 165, 164), (163, 167, 165, 166), (168, 171, 172, 174), (169, 173, 172, 171), (170, 174, 172, 173), (178, 181, 182, 184), (179, 183, 182, 181), (180, 184, 182, 183), (8, 35, 37, 9), (9, 37, 36, 7), (7, 30, 31, 9), (9, 31, 29, 8), (23, 26, 28, 25), (25, 28, 27, 24), (21, 27, 28, 22), (22, 28, 26, 20), (15, 21, 22, 19), (19, 22, 20, 13), (11, 15, 18, 12), (12, 18, 14, 10), (32, 36, 37, 34), (34, 37, 35, 33), (38, 48, 49, 42), (42, 49, 47, 39), (24, 62, 64, 25), (25, 64, 63, 23), (48, 78, 80, 49), (49, 80, 79, 47), (50, 68, 74, 52), (52, 74, 70, 51), (66, 70, 73, 67), (67, 73, 69, 65), (65, 81, 83, 67), (67, 83, 82, 66), (57, 82, 83, 58), (58, 83, 81, 56), (53, 75, 77, 55), (55, 77, 76, 54), (75, 79, 80, 77), (77, 80, 78, 76), (10, 85, 88, 12), (12, 88, 84, 11), (94, 96, 102, 95), (95, 102, 98, 93), (13, 98, 101, 16), (16, 101, 97, 14), (0, 104, 106, 3), (3, 106, 103, 1), (62, 113, 119, 64), (64, 119, 115, 63), (111, 115, 118, 112), (112, 118, 114, 110), (129, 135, 137, 133), (133, 137, 134, 127), (104, 129, 132, 108), (108, 132, 128, 105), (110, 120, 126, 112), (112, 126, 122, 111), (121, 136, 139, 125), (125, 139, 135, 122), (141, 145, 147, 143), (143, 147, 144, 142), (142, 169, 171, 143), (143, 171, 168, 141), (4, 152, 153, 6), (6, 153, 151, 5), (152, 154, 160, 153), (153, 160, 156, 151), (155, 161, 167, 159), (159, 167, 163, 156), (162, 170, 173, 166), (166, 173, 169, 163), (68, 178, 184, 71), (71, 184, 180, 69), (175, 180, 183, 177), (177, 183, 179, 176), (154, 185, 187, 157), (157, 187, 186, 155), (85, 168, 174, 90), (90, 174, 170, 86), (96, 188, 190, 99), (99, 190, 189, 97), (145, 189, 190, 149), (149, 190, 188, 146), (191, 194, 196, 193), (193, 196, 195, 192), (185, 195, 196, 187), (187, 196, 194, 186), (197, 201, 202, 199), (199, 202, 200, 198), (178, 203, 205, 181), (181, 205, 204, 179), (192, 207, 208, 193), (193, 208, 206, 191), (201, 212, 214, 202), (202, 214, 213, 200), (127, 209, 211, 130), (130, 211, 210, 128), (209, 213, 214, 211), (211, 214, 212, 210), (113, 204, 205, 116), (116, 205, 203, 114), (39, 134, 140, 44), (44, 140, 136, 40), (41, 50, 52, 46), (46, 52, 51, 38), (56, 59, 61, 58), (58, 61, 60, 57), (33, 84, 92, 34), (34, 92, 87, 32), (105, 94, 95, 109), (109, 95, 93, 103), (59, 144, 150, 61), (61, 150, 146, 60), (5, 175, 177, 6), (6, 177, 176, 4), (86, 162, 164, 91), (91, 164, 161, 87), (40, 121, 123, 45), (45, 123, 120, 41), (26, 2, 1, 20)])
me_cube_002.polygons.foreach_set('use_smooth', [True] * 191)
me_cube_002.materials.append(mat_rock)
me_cube_002.update()
me_cube_003 = bpy.data.meshes.new('Cube.003')
me_cube_003.from_pydata([(-0.1935, -0.1495, -0.03502), (-0.2046, -0.1653, -0.008447), (-0.2009, -0.159, -0.02362), (-0.1355, -0.2088, 0.0706), (-0.1337, -0.2235, 0.04501), (-0.138, -0.2191, 0.06088), (-0.2304, -0.1321, -0.002341), (-0.2092, -0.142, -0.02653), (-0.2195, -0.1582, -0.0003389), (-0.2216, -0.137, -0.01592), (-0.2234, -0.1459, -0.01135), (-0.2161, -0.1518, -0.0154), (-0.2283, -0.1467, -0.002829), (-0.23, -0.1596, 0.1109), (-0.2529, -0.1451, 0.1039), (-0.2425, -0.1676, 0.09053), (-0.2432, -0.1535, 0.1109), (-0.2448, -0.1614, 0.1051), (-0.251, -0.1584, 0.09803), (-0.2374, -0.1675, 0.1028), (-0.09715, -0.2163, -0.01137), (-0.1195, -0.2237, 0.01321), (-0.11, -0.2216, -0.0007336), (-0.2603, -0.131, 0.06215), (-0.253, -0.1564, 0.07273), (-0.2592, -0.138, 0.09103), (-0.26, -0.1453, 0.06592), (-0.2627, -0.1438, 0.07529), (-0.2598, -0.1494, 0.08283), (-0.2631, -0.134, 0.07685), (0.1368, 0.2074, -0.06713), (0.1335, 0.2235, -0.04452), (0.1383, 0.2187, -0.05972), (0.1012, 0.2143, 0.01187), (0.1195, 0.2237, -0.01321), (0.1112, 0.221, 0.0008807), (0.07682, 0.2266, -0.01059), (0.05013, 0.2274, 0.01378), (0.06773, 0.2298, 0.002825), (-0.05207, -0.228, -0.01303), (-0.0789, -0.2341, 0.01168), (-0.06891, -0.2321, -0.002285), (-0.0006512, -0.2436, 0.01075), (-0.004023, -0.239, 0.03321), (-0.05516, -0.2414, 0.0225), (-0.001696, -0.2465, 0.02343), (-0.01684, -0.2467, 0.0237), (-0.02971, -0.2439, 0.02994), (-0.02895, -0.2444, 0.01603), (0.1789, 0.161, 0.03165), (0.2069, 0.1422, 0.02791), (0.2046, 0.1653, 0.008447), (0.1936, 0.1523, 0.03135), (0.1991, 0.1583, 0.02456), (0.2076, 0.1555, 0.02004), (0.1926, 0.1651, 0.02161), (0.2427, 0.1674, -0.09022), (0.2529, 0.1451, -0.1039), (0.23, 0.1596, -0.1109), (0.2518, 0.158, -0.09689), (0.2445, 0.1612, -0.1048), (0.2428, 0.1525, -0.1115), (0.2356, 0.1682, -0.1019), (0.2304, 0.1321, 0.002341), (0.2195, 0.1582, 0.0003389), (0.2092, 0.1412, 0.0267), (0.2283, 0.1467, 0.002829), (0.2235, 0.1457, 0.01138), (0.2162, 0.1514, 0.01538), (0.2215, 0.1366, 0.01604), (0.253, 0.1564, -0.07273), (0.2608, 0.131, -0.06307), (0.2598, 0.1382, -0.09191), (0.2602, 0.1453, -0.06638), (0.2629, 0.1439, -0.07572), (0.2636, 0.1342, -0.07771), (0.2599, 0.1495, -0.08316), (-0.001518, 0.23, 0.01247), (0.0288, 0.2219, 0.02211), (0.01173, 0.2221, 0.02248), (-0.05007, 0.213, -0.01056), (-0.007076, 0.237, 0.003336), (0.05127, 0.2376, -0.01667), (-0.01136, 0.2334, -0.02374), (-0.03046, 0.2265, -0.002632), (-0.008545, 0.2372, -0.01196), (0.022, 0.2393, -0.00588), (0.01998, 0.2385, -0.0217), (-0.03281, 0.2261, -0.01861), (-0.0288, -0.2219, -0.02211), (5.455e-05, -0.2301, -0.00975), (-0.01216, -0.2222, -0.02169), (0.008698, -0.2429, 0.00934), (0.05052, -0.2141, 0.01734), (0.007803, -0.2378, 0.03171), (0.03093, -0.2296, 0.01263), (0.02152, -0.2384, 0.02096), (0.03152, -0.2289, 0.02648), (0.008921, -0.2455, 0.02201), (-0.2428, -0.02438, 0.07494), (-0.2393, -0.01417, 0.106), (-0.2443, -0.01817, 0.09077), (-0.2093, -0.001165, 0.1269), (-0.2369, -0.007171, 0.1037), (-0.2239, -0.00151, 0.1157), (-0.2373, -0.02366, 0.1187), (-0.2097, -0.02432, 0.1481), (-0.2244, -0.02681, 0.1388), (0.2097, 0.02432, -0.1481), (0.2376, 0.03181, -0.1258), (0.2245, 0.02919, -0.1409), (0.2076, 0.02727, -0.1518), (0.2019, 0.05372, -0.1554), (0.2261, 0.04841, -0.1464), (0.2049, 0.03999, -0.158), (0.2136, 0.04362, -0.1564), (0.2157, 0.05233, -0.1549), (0.219, 0.03717, -0.1508), (0.2483, 0.04013, -0.0796), (0.2445, 0.02853, -0.1102), (0.2498, 0.03389, -0.09541), (0.209, -0.002373, -0.1231), (0.2373, 0.01235, -0.108), (0.224, 0.00199, -0.1158), (-0.2254, -0.04603, 0.1475), (-0.202, -0.05357, 0.1551), (-0.2077, -0.02712, 0.1517), (-0.2154, -0.0511, 0.1553), (-0.2135, -0.04304, 0.1566), (-0.205, -0.03984, 0.1578), (-0.2188, -0.03638, 0.151), (0.0223, -0.07748, -0.13), (0.04114, -0.04666, -0.1405), (0.05868, -0.06845, -0.1345), (0.03098, -0.06251, -0.1379), (0.04171, -0.06448, -0.1392), (0.05008, -0.0585, -0.1412), (0.0406, -0.07422, -0.1339), (0.074, -0.1734, 0.0511), (0.0877, -0.178, 0.0283), (0.08399, -0.1779, 0.04191), (0.1483, -0.1137, 0.02741), (0.1682, -0.07813, 0.03495), (0.1404, -0.1042, 0.04998), (0.1605, -0.09723, 0.03142), (0.1544, -0.1028, 0.03992), (0.1561, -0.09201, 0.04459), (0.1472, -0.1117, 0.04088), (0.09669, 0.08832, 0.09854), (0.114, 0.06043, 0.09914), (0.1055, 0.07452, 0.1018), (0.1694, 0.05219, 0.06986), (0.1903, 0.04237, 0.04589), (0.1816, 0.04718, 0.05943), (-0.1767, -0.04084, 0.1566), (-0.1997, -0.02262, 0.1513), (-0.1902, -0.03195, 0.1579), (-0.04061, 0.04704, 0.1404), (-0.02169, 0.07917, 0.1299), (-0.05868, 0.06845, 0.1345), (-0.03047, 0.06359, 0.1379), (-0.04144, 0.06499, 0.1392), (-0.04034, 0.07496, 0.1337), (-0.04982, 0.05869, 0.1412), (-0.1517, 0.1112, -0.02722), (-0.145, 0.09945, -0.04988), (-0.1689, 0.07756, -0.03526), (-0.1511, 0.1079, -0.04077), (-0.1572, 0.1, -0.03996), (-0.1583, 0.08951, -0.04472), (-0.1627, 0.09569, -0.03162), (-0.169, 0.07693, -0.0354), (-0.1515, 0.04378, -0.06235), (-0.1608, 0.06775, -0.04959), (-0.1685, -0.0511, -0.07065), (-0.1903, -0.04237, -0.04589), (-0.1813, -0.04686, -0.05966), (0.1798, 0.0429, -0.157), (0.2028, 0.02501, -0.1514), (0.1934, 0.03415, -0.1582), (0.1512, -0.04973, 0.0609), (0.1689, -0.07719, 0.03535), (0.1607, -0.06957, 0.04916), (-0.08841, 0.1772, -0.02829), (-0.07393, 0.1736, -0.05108), (-0.08418, 0.1777, -0.0419), (-0.1247, -0.04746, -0.09345), (-0.133, -0.07913, -0.08761), (-0.1341, -0.06012, -0.09073), (-0.1251, -0.06353, -0.09406)], [], [(20, 0, 187, 131, 89, 39), (33, 37, 78, 158, 148, 49), (13, 3, 43, 94, 138, 154, 125), (184, 83, 30, 58, 112, 177), (50, 149, 151, 65), (122, 109, 119), (71, 63, 152, 181, 142, 118), (132, 186, 172, 165, 184, 177), (70, 56, 31, 34, 51, 64), (40, 44, 4, 21), (100, 105, 103), (72, 119, 109, 113, 57), (103, 80, 183, 164, 100), (14, 124, 105, 100, 25), (93, 122, 119, 141, 139), (81, 102, 106, 126, 155, 159, 77), (77, 79, 78, 37, 81), (178, 111, 108, 121, 92, 90, 133), (8, 1, 21, 4, 15, 24), (180, 149, 157, 154, 138, 143), (186, 188, 174, 172), (175, 6, 23, 99, 166, 171), (31, 82, 36, 34), (180, 151, 149), (92, 42, 39, 89, 91, 90), (6, 9, 10, 12), (7, 11, 10, 9), (8, 12, 10, 11), (13, 16, 17, 19), (14, 18, 17, 16), (15, 19, 17, 18), (23, 26, 27, 29), (24, 28, 27, 26), (25, 29, 27, 28), (42, 45, 46, 48), (43, 47, 46, 45), (44, 48, 46, 47), (49, 52, 53, 55), (50, 54, 53, 52), (51, 55, 53, 54), (56, 59, 60, 62), (57, 61, 60, 59), (58, 62, 60, 61), (63, 66, 67, 69), (64, 68, 67, 66), (65, 69, 67, 68), (70, 73, 74, 76), (71, 75, 74, 73), (72, 76, 74, 75), (80, 84, 85, 88), (81, 86, 85, 84), (82, 87, 85, 86), (83, 88, 85, 87), (92, 95, 96, 98), (93, 97, 96, 95), (94, 98, 96, 97), (111, 114, 115, 117), (112, 116, 115, 114), (113, 117, 115, 116), (124, 127, 128, 130), (125, 129, 128, 127), (126, 130, 128, 129), (131, 134, 135, 137), (132, 136, 135, 134), (133, 137, 135, 136), (141, 144, 145, 147), (142, 146, 145, 144), (143, 147, 145, 146), (157, 160, 161, 163), (158, 162, 161, 160), (159, 163, 161, 162), (164, 167, 168, 170), (165, 169, 168, 167), (166, 170, 168, 169), (186, 189, 188), (189, 187, 188), (8, 24, 26, 12), (12, 26, 23, 6), (1, 8, 11, 2), (2, 11, 7, 0), (0, 20, 22, 2), (2, 22, 21, 1), (3, 13, 19, 5), (5, 19, 15, 4), (34, 36, 38, 35), (35, 38, 37, 33), (20, 39, 41, 22), (22, 41, 40, 21), (39, 42, 48, 41), (41, 48, 44, 40), (4, 44, 47, 5), (5, 47, 43, 3), (63, 71, 73, 66), (66, 73, 70, 64), (31, 56, 62, 32), (32, 62, 58, 30), (33, 49, 55, 35), (35, 55, 51, 34), (50, 65, 68, 54), (54, 68, 64, 51), (42, 92, 98, 45), (45, 98, 94, 43), (103, 105, 107, 104), (104, 107, 106, 102), (71, 118, 120, 75), (75, 120, 119, 72), (108, 111, 117, 110), (110, 117, 113, 109), (109, 122, 123, 110), (110, 123, 121, 108), (57, 113, 116, 61), (61, 116, 112, 58), (105, 124, 130, 107), (107, 130, 126, 106), (89, 131, 137, 91), (91, 137, 133, 90), (139, 141, 147, 140), (140, 147, 143, 138), (93, 139, 140, 97), (97, 140, 138, 94), (49, 148, 150, 52), (52, 150, 149, 50), (65, 151, 153, 69), (69, 153, 152, 63), (80, 103, 104, 84), (84, 104, 102, 81), (125, 154, 156, 129), (129, 156, 155, 126), (154, 157, 163, 156), (156, 163, 159, 155), (77, 159, 162, 79), (79, 162, 158, 78), (172, 174, 176, 173), (173, 176, 175, 171), (6, 175, 176, 9), (9, 176, 174, 7), (100, 164, 170, 101), (101, 170, 166, 99), (165, 172, 173, 169), (169, 173, 171, 166), (132, 177, 179, 136), (136, 179, 178, 133), (111, 178, 179, 114), (114, 179, 177, 112), (151, 180, 182, 153), (153, 182, 181, 152), (142, 181, 182, 146), (146, 182, 180, 143), (148, 158, 160, 150), (150, 160, 157, 149), (164, 183, 185, 167), (167, 185, 184, 165), (56, 70, 76, 59), (59, 76, 72, 57), (24, 15, 18, 28), (28, 18, 14, 25), (13, 125, 127, 16), (16, 127, 124, 14), (30, 83, 87, 32), (32, 87, 82, 31), (36, 82, 86, 38), (38, 86, 81, 37), (25, 100, 101, 29), (29, 101, 99, 23), (131, 187, 189, 134), (134, 189, 186, 132), (92, 121, 123, 95), (95, 123, 122, 93), (118, 142, 144, 120), (120, 144, 141, 119), (83, 184, 185, 88), (88, 185, 183, 80), (188, 187, 0, 7, 174)])
me_cube_003.polygons.foreach_set('use_smooth', [True] * 173)
me_cube_003.materials.append(mat_rock)
me_cube_003.update()
me_cube_004 = bpy.data.meshes.new('Cube.004')
me_cube_004.from_pydata([(0.08391, 0.12, -0.05901), (0.1088, 0.1048, -0.04541), (0.09983, 0.1133, -0.05566), (0.1277, 0.01122, -0.1094), (0.1447, 0.0156, -0.08669), (0.1389, 0.01619, -0.1006), (0.07141, 0.1513, -0.03432), (0.09507, 0.1384, -0.01883), (0.08541, 0.1492, -0.02733), (0.1837, -0.1248, -0.05327), (0.1895, -0.09638, -0.04898), (0.1848, -0.1211, -0.01482), (0.1909, -0.1114, -0.05169), (0.1907, -0.1146, -0.04025), (0.1906, -0.109, -0.03094), (0.186, -0.1242, -0.03414), (0.1788, -0.1131, -0.1098), (0.1694, -0.09202, -0.1254), (0.1853, -0.08473, -0.1023), (0.1769, -0.104, -0.1212), (0.1829, -0.09695, -0.1163), (0.1805, -0.08668, -0.1165), (0.1861, -0.0997, -0.1066), (0.001962, 0.1903, 0.1638), (-0.02452, 0.2008, 0.1613), (-0.01731, 0.1787, 0.1762), (-0.009857, 0.1996, 0.1642), (-0.01203, 0.1937, 0.1728), (-0.02259, 0.1919, 0.1727), (-0.005336, 0.1855, 0.1746), (-0.07141, -0.1513, 0.03432), (-0.09561, -0.1378, 0.01934), (-0.08557, -0.149, 0.02748), (-0.007796, -0.2258, -0.03681), (-0.02394, -0.2083, -0.006857), (-0.03943, -0.2052, -0.02941), (-0.01637, -0.2197, -0.02054), (-0.02732, -0.2166, -0.02253), (-0.03458, -0.2102, -0.01676), (-0.02544, -0.2181, -0.03356), (-0.06079, -0.09582, -0.1542), (-0.03974, -0.08761, -0.1668), (-0.05207, -0.09365, -0.1652), (-0.1753, 0.09454, -0.05917), (-0.1598, 0.07104, -0.08816), (-0.173, 0.05137, -0.07877), (-0.1696, 0.08465, -0.0762), (-0.1736, 0.07171, -0.07952), (-0.1694, 0.06056, -0.08689), (-0.1775, 0.07357, -0.06917), (0.01731, -0.1787, -0.1762), (0.02452, -0.2008, -0.1613), (-0.001962, -0.1903, -0.1638), (0.02335, -0.1916, -0.1725), (0.01201, -0.1934, -0.1726), (0.009726, -0.1999, -0.1638), (0.004625, -0.1842, -0.1743), (-0.009292, -0.213, -0.1037), (0.01545, -0.2187, -0.1032), (-0.0007729, -0.2276, -0.05422), (0.002019, -0.2206, -0.1054), (0.0008714, -0.2242, -0.09152), (0.007933, -0.2261, -0.07905), (-0.006888, -0.223, -0.07943), (0.1565, -0.07059, 0.09659), (0.1726, -0.09492, 0.06721), (0.1697, -0.05179, 0.08928), (0.1665, -0.08492, 0.08479), (0.1703, -0.07196, 0.08924), (0.1745, -0.07397, 0.07846), (0.1659, -0.06063, 0.09689), (0.03974, 0.08761, 0.1668), (0.06167, 0.09436, 0.154), (0.05233, 0.09322, 0.1651), (0.009292, 0.213, 0.1037), (0.0007729, 0.2276, 0.05422), (-0.01545, 0.2187, 0.1032), (0.006888, 0.223, 0.07943), (-0.0008714, 0.2242, 0.09152), (-0.007933, 0.2261, 0.07905), (-0.002019, 0.2206, 0.1054), (0.02394, 0.2083, 0.006857), (0.007796, 0.2258, 0.03681), (0.0394, 0.2052, 0.02948), (0.01637, 0.2197, 0.02054), (0.02731, 0.2166, 0.02254), (0.02542, 0.2181, 0.0336), (0.03457, 0.2102, 0.01678), (-0.08391, -0.12, 0.05901), (-0.1089, -0.1047, 0.04549), (-0.09985, -0.1132, 0.05568), (-0.184, 0.125, 0.05399), (-0.1854, 0.1209, 0.01642), (-0.1902, 0.09604, 0.04908), (-0.1864, 0.1242, 0.03525), (-0.1911, 0.1145, 0.04087), (-0.1911, 0.1088, 0.03186), (-0.1911, 0.1113, 0.05208), (-0.1694, 0.09202, 0.1254), (-0.1788, 0.1131, 0.1098), (-0.1853, 0.08473, 0.1023), (-0.1769, 0.104, 0.1212), (-0.1829, 0.09695, 0.1163), (-0.1861, 0.0997, 0.1066), (-0.1805, 0.08668, 0.1165), (-0.1447, -0.0156, 0.08669), (-0.1277, -0.01122, 0.1094), (-0.1389, -0.01619, 0.1006), (0.12, -0.1743, 0.0442), (0.1456, -0.1715, 0.0285), (0.1347, -0.1754, 0.03908), (0.1456, -0.1715, 0.0285), (0.117, -0.1871, 0.03289), (0.1301, -0.1942, 0.006149), (0.1331, -0.182, 0.03325), (0.1323, -0.189, 0.02438), (0.1242, -0.1945, 0.02106), (0.1395, -0.1842, 0.01731), (0.02769, -0.2181, -0.007268), (0.005607, -0.2283, -0.03691), (0.04326, -0.2245, -0.0329), (0.01615, -0.2259, -0.0208), (0.02692, -0.2276, -0.02359), (0.02469, -0.2287, -0.0351), (0.03612, -0.2251, -0.01856), (-0.02833, 0.2165, 0.009606), (-0.04296, 0.2245, 0.03373), (-0.005607, 0.2283, 0.03691), (-0.03647, 0.2245, 0.01969), (-0.02702, 0.2273, 0.0242), (-0.02454, 0.2287, 0.03551), (-0.01641, 0.2254, 0.02149), (-0.1471, 0.1718, -0.0232), (-0.1349, 0.1903, 0.003154), (-0.1205, 0.1901, -0.02818), (-0.1427, 0.1823, -0.01001), (-0.1361, 0.1873, -0.01657), (-0.1284, 0.1926, -0.01299), (-0.1355, 0.1832, -0.02695), (-0.1469, 0.1685, -0.02941), (-0.1197, 0.1742, -0.04422), (-0.135, 0.1745, -0.03935), (-0.1102, 0.1738, 0.1381), (-0.09739, 0.1557, 0.1547), (-0.105, 0.1675, 0.1508), (0.1094, -0.1741, -0.1383), (0.09739, -0.1557, -0.1547), (0.1048, -0.1676, -0.1508)], [], [(134, 125, 81, 6, 0, 140), (100, 93, 45, 31, 89, 105), (16, 9, 113, 145), (33, 59, 119), (106, 71, 25, 143, 98), (139, 43, 92, 132), (133, 91, 99, 142), (145, 113, 120, 58, 51), (18, 4, 1, 7, 66, 10), (52, 57, 35, 31, 45, 40), (142, 24, 76, 126, 133), (83, 74, 23, 72, 66, 7), (82, 127, 75), (50, 41, 3, 17, 146), (112, 108, 88, 30, 34, 118), (111, 11, 65, 109), (88, 108, 64, 71, 106), (9, 12, 13, 15), (10, 14, 13, 12), (11, 15, 13, 14), (16, 19, 20, 22), (17, 21, 20, 19), (18, 22, 20, 21), (23, 26, 27, 29), (24, 28, 27, 26), (25, 29, 27, 28), (33, 36, 37, 39), (34, 38, 37, 36), (35, 39, 37, 38), (43, 46, 47, 49), (44, 48, 47, 46), (45, 49, 47, 48), (50, 53, 54, 56), (51, 55, 54, 53), (52, 56, 54, 55), (57, 60, 61, 63), (58, 62, 61, 60), (59, 63, 61, 62), (64, 67, 68, 70), (65, 69, 68, 67), (66, 70, 68, 69), (74, 77, 78, 80), (75, 79, 78, 77), (76, 80, 78, 79), (81, 84, 85, 87), (82, 86, 85, 84), (83, 87, 85, 86), (91, 94, 95, 97), (92, 96, 95, 94), (93, 97, 95, 96), (98, 101, 102, 104), (99, 103, 102, 101), (100, 104, 102, 103), (111, 114, 115, 117), (112, 116, 115, 114), (113, 117, 115, 116), (118, 121, 122, 124), (119, 123, 122, 121), (120, 124, 122, 123), (125, 128, 129, 131), (126, 130, 129, 128), (127, 131, 129, 130), (132, 135, 136, 138), (133, 137, 136, 135), (134, 138, 136, 137), (9, 16, 22, 12), (12, 22, 18, 10), (4, 18, 21, 5), (5, 21, 17, 3), (1, 4, 5, 2), (2, 5, 3, 0), (0, 6, 8, 2), (2, 8, 7, 1), (35, 57, 63, 39), (39, 63, 59, 33), (31, 35, 38, 32), (32, 38, 34, 30), (41, 50, 56, 42), (42, 56, 52, 40), (6, 81, 87, 8), (8, 87, 83, 7), (74, 83, 86, 77), (77, 86, 82, 75), (25, 71, 73, 29), (29, 73, 72, 23), (66, 72, 73, 70), (70, 73, 71, 64), (100, 105, 107, 104), (104, 107, 106, 98), (93, 100, 103, 97), (97, 103, 99, 91), (45, 93, 96, 49), (49, 96, 92, 43), (30, 88, 90, 32), (32, 90, 89, 31), (88, 106, 107, 90), (90, 107, 105, 89), (24, 142, 144, 28), (28, 144, 143, 25), (64, 108, 110, 67), (67, 110, 109, 65), (108, 112, 114, 110), (110, 114, 111, 109), (33, 119, 121, 36), (36, 121, 118, 34), (58, 120, 123, 62), (62, 123, 119, 59), (81, 125, 131, 84), (84, 131, 127, 82), (75, 127, 130, 79), (79, 130, 126, 76), (91, 133, 135, 94), (94, 135, 132, 92), (112, 118, 124, 116), (116, 124, 120, 113), (98, 143, 144, 101), (101, 144, 142, 99), (16, 145, 147, 19), (19, 147, 146, 17), (23, 74, 80, 26), (26, 80, 76, 24), (51, 58, 60, 55), (55, 60, 57, 52), (50, 146, 147, 53), (53, 147, 145, 51), (65, 11, 14, 69), (69, 14, 10, 66), (40, 45, 48, 42), (42, 48, 44, 41), (11, 111, 117, 15), (15, 117, 113, 9), (134, 140, 141, 138), (138, 141, 139, 132), (43, 139, 141, 46), (46, 141, 140, 44), (125, 134, 137, 128), (128, 137, 133, 126), (0, 3, 41, 44, 140)])
me_cube_004.polygons.foreach_set('use_smooth', [True] * 138)
me_cube_004.materials.append(mat_rock)
me_cube_004.update()

# ---- objects
ob_rock_1 = bpy.data.objects.new('Rock.1', me_cube)
ob_rock_2 = bpy.data.objects.new('Rock.2', me_cube_001)
ob_rock_3 = bpy.data.objects.new('Rock.3', me_cube_002)
ob_rock_004 = bpy.data.objects.new('Rock.004', me_cube_003)
ob_rock_005 = bpy.data.objects.new('Rock.005', me_cube_004)

# ---- transforms, parenting, visibility, modifiers, constraints
ob_rock_1.location = (0.0, 0.0, 0.0)
ob_rock_1.lock_rotations_4d = False
ob_rock_1.empty_display_type = 'ARROWS'
ob_rock_1.lineart.crease_threshold = 0.0
ob_rock_2.location = (0.6432, -0.006305, 0.0)
ob_rock_2.lock_rotations_4d = False
ob_rock_2.empty_display_type = 'ARROWS'
ob_rock_2.lineart.crease_threshold = 0.0
ob_rock_3.location = (1.23, 0.04283, -0.07741)
ob_rock_3.lock_rotations_4d = False
ob_rock_3.empty_display_type = 'ARROWS'
ob_rock_3.lineart.crease_threshold = 0.0
ob_rock_3.material_slots[0].link = 'OBJECT'; ob_rock_3.material_slots[0].material = mat_rock
ob_rock_004.location = (-0.8196, 0.0, 0.0)
ob_rock_004.lock_rotations_4d = False
ob_rock_004.empty_display_type = 'ARROWS'
ob_rock_004.lineart.crease_threshold = 0.0
ob_rock_005.location = (-1.933, 0.0, 0.0)
ob_rock_005.lock_rotations_4d = False
ob_rock_005.empty_display_type = 'ARROWS'
ob_rock_005.lineart.crease_threshold = 0.0

# ---- collection membership
col_collection.objects.link(ob_rock_1)
col_collection.objects.link(ob_rock_2)
col_collection.objects.link(ob_rock_3)
col_collection.objects.link(ob_rock_004)
col_collection.objects.link(ob_rock_005)

# ---- scene / render settings (as saved in the file)
scene.frame_start = 1; scene.frame_end = 250; scene.frame_set(1)
scene.render.engine = 'BLENDER_EEVEE_NEXT'
scene.cycles.sampling_pattern = 'TABULATED_SOBOL'
scene.cycles.use_light_tree = False
scene.view_settings.view_transform = 'Filmic'
bpy.context.view_layer.update()

# ---- added for rendering (the .blend has no active camera and no usable light): camera, sun
cam_auto = bpy.data.cameras.new('AutoCamera')
cam_auto.lens = 50.0
cam_auto.sensor_width = 36.0
cam_auto.clip_end = 1000.0
ob_auto_camera = bpy.data.objects.new('AutoCamera', cam_auto)
scene.collection.objects.link(ob_auto_camera)
ob_auto_camera.location = (3.08884, -4.05858, 2.67293)
ob_auto_camera.rotation_euler = (1.09748, -7.21219e-08, 0.694738)
scene.camera = ob_auto_camera
light_auto_sun = bpy.data.lights.new('AutoSun', 'SUN')
light_auto_sun.energy = 3.0
light_auto_sun.angle = 0.0523599
ob_auto_sun = bpy.data.objects.new('AutoSun', light_auto_sun)
scene.collection.objects.link(ob_auto_sun)
ob_auto_sun.rotation_euler = (0.872665, 0.174533, 0.523599)
bpy.context.view_layer.update()
